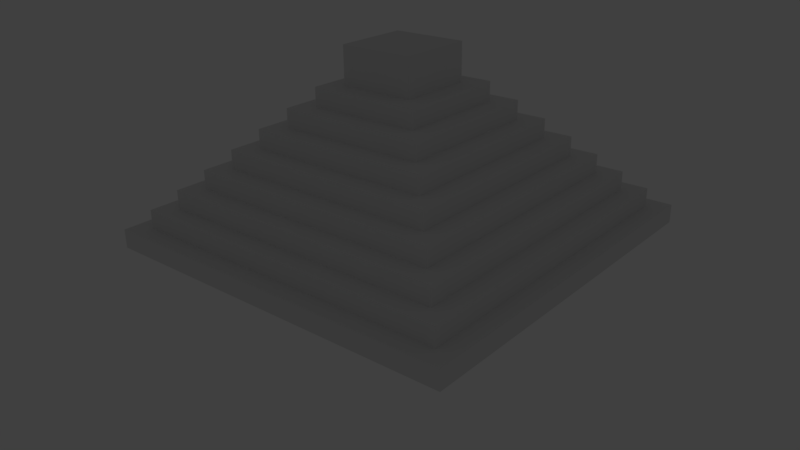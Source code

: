 # Source: BasicMayan.blend  (saved by Blender 2.77.0; exported with 4.5.12 LTS)
import bpy
from mathutils import Matrix  # noqa: F401  (used for matrix-valued properties, if any)

bpy.ops.wm.read_factory_settings(use_empty=True)
scene = bpy.context.scene
scene.name = 'Scene'

# ---- collections
col_collection_1 = bpy.data.collections.new('Collection 1'); scene.collection.children.link(col_collection_1)

# ---- materials (node trees are filled in below, after node groups)
mat_material = bpy.data.materials.new('Material')
mat_material.alpha_threshold = 0.0
mat_material.use_transparent_shadow = False
mat_material.roughness = 0.5
mat_material.line_color = (0.0, 0.0, 0.0, 1.0)

# ---- material node trees

# ---- world
world_world = bpy.data.worlds.new('World'); scene.world = world_world
world_world.color = (0.05088, 0.05088, 0.05088)
world_world.use_sun_shadow = False
world_world.sun_shadow_jitter_overblur = 0.0
world_world.cycles.sampling_method = 'MANUAL'

# ---- cameras
cam_camera = bpy.data.cameras.new('Camera')
cam_camera.clip_end = 100.0
cam_camera.lens = 35.0
cam_camera.sensor_width = 32.0
cam_camera.sensor_height = 18.0
cam_camera.ortho_scale = 7.314
cam_camera.dof.focus_distance = 0.0
cam_camera.dof.aperture_fstop = 128.0

# ---- lights
light_lamp = bpy.data.lights.new('Lamp', 'POINT')
light_lamp.transmission_factor = 0.0
light_lamp.cutoff_distance = 30.0
light_lamp.energy = 100.0
light_lamp.shadow_buffer_clip_start = 1.001
light_lamp.shadow_soft_size = 0.1
light_lamp.shadow_maximum_resolution = 0.006
light_lamp.use_absolute_resolution = True

# ---- meshes
me_cube = bpy.data.meshes.new('Cube')
me_cube.from_pydata([(1.0, 1.0, 0.0), (1.0, -1.0, 0.0), (-1.0, -1.0, 0.0), (-1.0, 1.0, 0.0), (0.9, 0.9, 1.0), (0.9, -0.9, 1.0), (-0.9, -0.9, 1.0), (-0.9, 0.9, 1.0), (1.0, 1.0, 1.0), (1.0, -1.0, 1.0), (-1.0, 1.0, 1.0), (-1.0, -1.0, 1.0), (0.8, 0.8, 2.0), (0.8, -0.8, 2.0), (-0.8, 0.8, 2.0), (-0.8, -0.8, 2.0), (0.9, 0.9, 2.0), (0.9, -0.9, 2.0), (-0.9, 0.9, 2.0), (-0.9, -0.9, 2.0), (0.7, 0.7, 3.0), (0.7, -0.7, 3.0), (-0.7, 0.7, 3.0), (-0.7, -0.7, 3.0), (0.8, 0.8, 3.0), (0.8, -0.8, 3.0), (-0.8, 0.8, 3.0), (-0.8, -0.8, 3.0), (0.6, 0.6, 4.0), (0.6, -0.6, 4.0), (-0.6, 0.6, 4.0), (-0.6, -0.6, 4.0), (0.7, 0.7, 4.0), (0.7, -0.7, 4.0), (-0.7, 0.7, 4.0), (-0.7, -0.7, 4.0), (0.5, 0.5, 5.0), (0.5, -0.5, 5.0), (-0.5, 0.5, 5.0), (-0.5, -0.5, 5.0), (0.6, 0.6, 5.0), (0.6, -0.6, 5.0), (-0.6, 0.6, 5.0), (-0.6, -0.6, 5.0), (0.4, 0.4, 6.0), (0.4, -0.4, 6.0), (-0.4, 0.4, 6.0), (-0.4, -0.4, 6.0), (0.5, 0.5, 6.0), (0.5, -0.5, 6.0), (-0.5, 0.5, 6.0), (-0.5, -0.5, 6.0), (0.3, 0.3, 7.0), (0.3, -0.3, 7.0), (-0.3, 0.3, 7.0), (-0.3, -0.3, 7.0), (0.4, 0.4, 7.0), (0.4, -0.4, 7.0), (-0.4, 0.4, 7.0), (-0.4, -0.4, 7.0), (0.2, 0.2, 8.0), (0.2, -0.2, 8.0), (-0.2, 0.2, 8.0), (-0.2, -0.2, 8.0), (0.3, 0.3, 8.0), (0.3, -0.3, 8.0), (-0.3, 0.3, 8.0), (-0.3, -0.3, 8.0), (0.2, 0.2, 10.0), (0.2, -0.2, 10.0), (-0.2, 0.2, 10.0), (-0.2, -0.2, 10.0)], [], [(0, 1, 2, 3), (6, 5, 17, 19), (0, 8, 9, 1), (1, 9, 11, 2), (2, 11, 10, 3), (8, 0, 3, 10), (4, 5, 9, 8), (7, 4, 8, 10), (5, 6, 11, 9), (6, 7, 10, 11), (15, 13, 25, 27), (5, 4, 16, 17), (7, 6, 19, 18), (4, 7, 18, 16), (12, 13, 17, 16), (14, 12, 16, 18), (13, 15, 19, 17), (15, 14, 18, 19), (22, 23, 35, 34), (13, 12, 24, 25), (14, 15, 27, 26), (12, 14, 26, 24), (20, 21, 25, 24), (22, 20, 24, 26), (21, 23, 27, 25), (23, 22, 26, 27), (29, 28, 40, 41), (20, 22, 34, 32), (23, 21, 33, 35), (21, 20, 32, 33), (28, 29, 33, 32), (30, 28, 32, 34), (29, 31, 35, 33), (31, 30, 34, 35), (39, 37, 49, 51), (30, 31, 43, 42), (28, 30, 42, 40), (31, 29, 41, 43), (36, 37, 41, 40), (38, 36, 40, 42), (37, 39, 43, 41), (39, 38, 42, 43), (44, 46, 58, 56), (37, 36, 48, 49), (38, 39, 51, 50), (36, 38, 50, 48), (44, 45, 49, 48), (46, 44, 48, 50), (45, 47, 51, 49), (47, 46, 50, 51), (54, 55, 67, 66), (47, 45, 57, 59), (45, 44, 56, 57), (46, 47, 59, 58), (52, 53, 57, 56), (54, 52, 56, 58), (53, 55, 59, 57), (55, 54, 58, 59), (62, 63, 71, 70), (52, 54, 66, 64), (55, 53, 65, 67), (53, 52, 64, 65), (60, 61, 65, 64), (62, 60, 64, 66), (61, 63, 67, 65), (63, 62, 66, 67), (68, 70, 71, 69), (60, 62, 70, 68), (63, 61, 69, 71), (61, 60, 68, 69)])
me_cube.materials.append(mat_material)
me_cube.use_remesh_preserve_volume = False
me_cube.use_remesh_preserve_attributes = False
me_cube.use_mirror_vertex_groups = False
me_cube.update()

# ---- objects
ob_cube = bpy.data.objects.new('Cube', me_cube)
ob_lamp = bpy.data.objects.new('Lamp', light_lamp)
ob_camera = bpy.data.objects.new('Camera', cam_camera)

# ---- transforms, parenting, visibility, modifiers, constraints
ob_cube.location = (0.0, 0.0, 0.0)
ob_cube.scale = (10.0, 10.0, 1.0)
ob_cube.lock_rotations_4d = False
ob_cube.empty_display_type = 'ARROWS'
ob_cube.lineart.crease_threshold = 0.0
ob_lamp.location = (4.076, 1.005, 5.904)
ob_lamp.rotation_euler = (0.6503, 0.05522, 1.866)
ob_lamp.lock_rotations_4d = False
ob_lamp.empty_display_type = 'ARROWS'
ob_lamp.color = (0.0, 0.0, 0.0, 0.0)
ob_lamp.lineart.crease_threshold = 0.0
ob_camera.location = (26.5, -31.71, 18.99)
ob_camera.rotation_euler = (1.151, 0.01081, 0.6971)
ob_camera.lock_rotations_4d = False
ob_camera.empty_display_type = 'ARROWS'
ob_camera.color = (0.0, 0.0, 0.0, 0.0)
ob_camera.display_type = 'WIRE'
ob_camera.lineart.crease_threshold = 0.0

# ---- collection membership
col_collection_1.objects.link(ob_cube)
col_collection_1.objects.link(ob_lamp)
col_collection_1.objects.link(ob_camera)

# ---- scene / render settings (as saved in the file)
scene.camera = ob_camera
scene.frame_start = 1; scene.frame_end = 250; scene.frame_set(2)
scene.render.engine = 'BLENDER_EEVEE_NEXT'
scene.render.resolution_percentage = 50
scene.render.dither_intensity = 0.0
scene.cycles.use_denoising = False
scene.cycles.samples = 128
scene.cycles.sampling_pattern = 'TABULATED_SOBOL'
scene.cycles.light_sampling_threshold = 0.0
scene.cycles.use_adaptive_sampling = False
scene.cycles.use_light_tree = False
scene.cycles.blur_glossy = 0.0
scene.cycles.sample_clamp_indirect = 0.0
scene.view_settings.view_transform = 'Standard'
bpy.context.view_layer.update()
